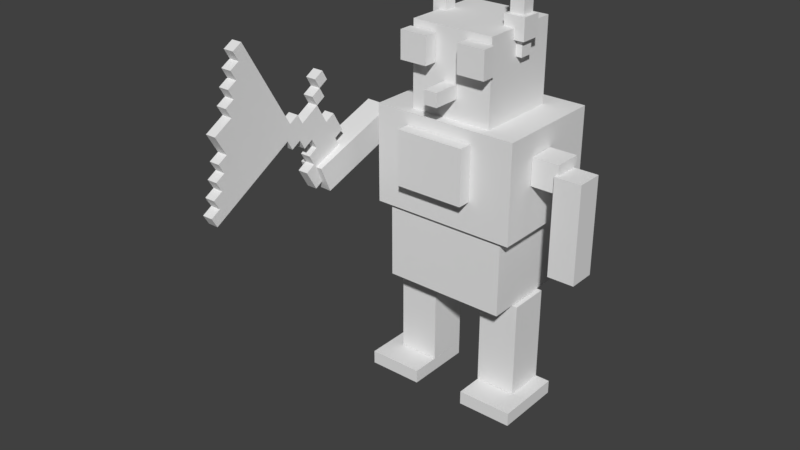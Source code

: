 # Source: greg_complete.blend  (saved by Blender 2.78.0; exported with 4.5.12 LTS)
import bpy
from mathutils import Matrix  # noqa: F401  (used for matrix-valued properties, if any)

bpy.ops.wm.read_factory_settings(use_empty=True)
scene = bpy.context.scene
scene.name = 'Scene'

# ---- collections
col_collection_1 = bpy.data.collections.new('Collection 1'); scene.collection.children.link(col_collection_1)

# ---- materials (node trees are filled in below, after node groups)
mat_material = bpy.data.materials.new('Material')
mat_material.alpha_threshold = 0.0
mat_material.use_transparent_shadow = False
mat_material.roughness = 0.5

# ---- material node trees

# ---- world
world_world = bpy.data.worlds.new('World'); scene.world = world_world
world_world.color = (0.05088, 0.05088, 0.05088)
world_world.use_sun_shadow = False
world_world.sun_shadow_jitter_overblur = 0.0
world_world.cycles.sampling_method = 'MANUAL'

# ---- meshes
me_cube_019 = bpy.data.meshes.new('Cube.019')
me_cube_019.from_pydata([(-1.0, -1.0, -1.0), (-1.0, -1.0, 1.596), (-1.0, 12.17, -1.0), (-1.0, 12.17, 1.596), (9.556, -1.0, -1.0), (9.556, -1.0, 1.596), (9.556, 12.17, -1.0), (9.556, 12.17, 1.596)], [], [(1, 3, 2, 0), (3, 7, 6, 2), (7, 5, 4, 6), (5, 1, 0, 4), (0, 2, 6, 4), (5, 7, 3, 1)])
_uv = me_cube_019.uv_layers.new(name='UVMap')
_uv.uv.foreach_set('vector', [0.0781, 0.3436, 0.0001108, 0.3436, 0.0001108, 0.3128, 0.0781, 0.3128, 0.2812, 0.3436, 0.2035, 0.3436, 0.2035, 0.3128, 0.2812, 0.3128, 0.203, 0.3436, 0.1411, 0.3436, 0.1411, 0.3128, 0.203, 0.3128, 0.1403, 0.3436, 0.07845, 0.3436, 0.07845, 0.3128, 0.1403, 0.3128, 0.203, 0.3444, 0.203, 0.4998, 0.1412, 0.4998, 0.1412, 0.3444, 0.1405, 0.3448, 0.1405, 0.4994, 0.07867, 0.4994, 0.07867, 0.3448])
me_cube_019.use_remesh_preserve_volume = False
me_cube_019.use_remesh_preserve_attributes = False
me_cube_019.use_mirror_vertex_groups = False
me_cube_019.update()
me_cube_018 = bpy.data.meshes.new('Cube.018')
me_cube_018.from_pydata([(-1.0, -1.0, -1.0), (-1.0, -1.0, 5.241), (-1.0, 1.649, -1.0), (-1.0, 1.649, 5.241), (1.637, -1.0, -1.0), (1.637, -1.0, 5.241), (1.637, 1.649, -1.0), (1.637, 1.649, 5.241)], [], [(1, 3, 2, 0), (3, 7, 6, 2), (7, 5, 4, 6), (5, 1, 0, 4), (0, 2, 6, 4), (5, 7, 3, 1)])
_uv = me_cube_018.uv_layers.new(name='UVMap')
_uv.uv.foreach_set('vector', [0.6713, 0.3435, 0.6254, 0.3435, 0.6254, 0.1265, 0.6713, 0.1265, 0.8121, 0.3435, 0.7662, 0.3435, 0.7662, 0.1265, 0.8121, 0.1265, 0.7653, 0.3435, 0.7193, 0.3435, 0.7193, 0.1265, 0.7653, 0.1265, 0.7184, 0.3435, 0.6725, 0.3435, 0.6725, 0.1265, 0.7184, 0.1265, 0.7652, 0.3451, 0.7652, 0.437, 0.7195, 0.437, 0.7195, 0.3451, 0.7185, 0.3445, 0.7185, 0.4364, 0.6724, 0.4364, 0.6724, 0.3445])
me_cube_018.use_remesh_preserve_volume = False
me_cube_018.use_remesh_preserve_attributes = False
me_cube_018.use_mirror_vertex_groups = False
me_cube_018.update()
me_cube_017 = bpy.data.meshes.new('Cube.017')
me_cube_017.from_pydata([(-1.0, -1.0, -2.599), (-1.0, -1.0, 1.0), (-1.0, 2.475, -2.599), (-1.0, 2.475, 1.0), (2.565, -1.0, -2.599), (2.565, -1.0, 1.0), (2.565, 2.475, -2.599), (2.565, 2.475, 1.0)], [], [(1, 3, 2, 0), (3, 7, 6, 2), (7, 5, 4, 6), (5, 1, 0, 4), (0, 2, 6, 4), (5, 7, 3, 1)])
_uv = me_cube_017.uv_layers.new(name='UVMap')
_uv.uv.foreach_set('vector', [2.112e-05, 0.9378, 0.01559, 0.9378, 0.01559, 0.9687, 2.112e-05, 0.9687, 0.04699, 0.938, 0.06237, 0.938, 0.06237, 0.9685, 0.04699, 0.9685, 0.03133, 0.9378, 0.0469, 0.9378, 0.0469, 0.9687, 0.03133, 0.9687, 0.01564, 0.9378, 0.03121, 0.9378, 0.03121, 0.9687, 0.01564, 0.9687, 0.03156, 0.9696, 0.04669, 0.9696, 0.04669, 0.9995, 0.03156, 0.9995, 0.01578, 0.9693, 0.03108, 0.9693, 0.03108, 0.9996, 0.01578, 0.9996])
me_cube_017.use_remesh_preserve_volume = False
me_cube_017.use_remesh_preserve_attributes = False
me_cube_017.use_mirror_vertex_groups = False
me_cube_017.update()
me_cube_015 = bpy.data.meshes.new('Cube.015')
me_cube_015.from_pydata([(-1.0, -1.0, 2.054), (-1.0, -1.0, 5.402), (-1.0, 3.225, 2.054), (-1.0, 3.225, 5.402), (4.437, -1.0, 2.054), (4.437, -1.0, 5.402), (4.437, 3.225, 2.054), (4.437, 3.225, 5.402)], [], [(1, 3, 2, 0), (3, 7, 6, 2), (7, 5, 4, 6), (5, 1, 0, 4), (0, 2, 6, 4), (5, 7, 3, 1)])
_uv = me_cube_015.uv_layers.new(name='UVMap')
_uv.uv.foreach_set('vector', [0.6089, 0.6075, 0.5006, 0.6075, 0.5006, 0.4397, 0.6089, 0.4397, 0.9997, 0.6089, 0.8601, 0.6089, 0.8601, 0.439, 0.9997, 0.439, 0.8584, 0.6082, 0.7516, 0.6082, 0.7516, 0.4397, 0.8584, 0.4397, 0.75, 0.6082, 0.6104, 0.6082, 0.6104, 0.4389, 0.75, 0.4389, 0.8899, 0.7824, 0.8899, 1.0, 0.7515, 1.0, 0.7515, 0.7824, 0.7499, 0.7822, 0.7499, 0.9995, 0.6104, 0.9995, 0.6104, 0.7822])
me_cube_015.use_remesh_preserve_volume = False
me_cube_015.use_remesh_preserve_attributes = False
me_cube_015.use_mirror_vertex_groups = False
me_cube_015.update()
me_cube_014 = bpy.data.meshes.new('Cube.014')
me_cube_014.from_pydata([(-1.0, -1.0, -1.0), (-1.0, -1.0, 1.929), (-1.0, 1.985, -1.0), (-1.0, 1.985, 1.929), (1.895, -1.0, -1.0), (1.895, -1.0, 1.929), (1.895, 1.985, -1.0), (1.895, 1.985, 1.929)], [], [(1, 3, 2, 0), (3, 7, 6, 2), (7, 5, 4, 6), (5, 1, 0, 4), (0, 2, 6, 4), (5, 7, 3, 1)])
_uv = me_cube_014.uv_layers.new(name='UVMap')
_uv.uv.foreach_set('vector', [0.03113, 0.5625, 7.415e-05, 0.5625, 7.415e-05, 0.5005, 0.03113, 0.5005, 0.1249, 0.5625, 0.09389, 0.5625, 0.09389, 0.5005, 0.1249, 0.5005, 0.09368, 0.5625, 0.06262, 0.5625, 0.06262, 0.5005, 0.09368, 0.5005, 0.06244, 0.5625, 0.03139, 0.5625, 0.03139, 0.5005, 0.06244, 0.5005, 0.09367, 0.5625, 0.09367, 0.6247, 0.06268, 0.6247, 0.06268, 0.5625, 0.06241, 0.5628, 0.06241, 0.6249, 0.03142, 0.6249, 0.03142, 0.5628])
me_cube_014.use_remesh_preserve_volume = False
me_cube_014.use_remesh_preserve_attributes = False
me_cube_014.use_mirror_vertex_groups = False
me_cube_014.update()
me_cube_013 = bpy.data.meshes.new('Cube.013')
me_cube_013.from_pydata([(-1.0, -1.0, -1.0), (-1.0, -1.0, 7.538), (-1.0, 1.405, -1.0), (-1.0, 1.405, 7.538), (1.36, -1.0, -1.0), (1.36, -1.0, 7.538), (1.36, 1.405, -1.0), (1.36, 1.405, 7.538)], [], [(1, 3, 2, 0), (3, 7, 6, 2), (7, 5, 4, 6), (5, 1, 0, 4), (0, 2, 6, 4), (5, 7, 3, 1)])
_uv = me_cube_013.uv_layers.new(name='UVMap')
_uv.uv.foreach_set('vector', [0.03121, 0.2183, 0.00019, 0.2183, 0.00019, 0.0002959, 0.03121, 0.0002959, 0.125, 0.2183, 0.09394, 0.2183, 0.09394, 0.0002959, 0.125, 0.0002959, 0.09384, 0.2183, 0.06282, 0.2183, 0.06282, 0.0002959, 0.09384, 0.0002959, 0.06252, 0.2183, 0.0315, 0.2183, 0.0315, 0.0002959, 0.06252, 0.0002959, 0.09336, 0.219, 0.09336, 0.2811, 0.06312, 0.2811, 0.06312, 0.219, 0.06226, 0.2191, 0.06226, 0.2811, 0.03177, 0.2811, 0.03177, 0.2191])
me_cube_013.use_remesh_preserve_volume = False
me_cube_013.use_remesh_preserve_attributes = False
me_cube_013.use_mirror_vertex_groups = False
me_cube_013.update()
me_cube_012 = bpy.data.meshes.new('Cube.012')
me_cube_012.from_pydata([(-1.0, -1.0, -1.0), (-1.0, -1.0, 15.42), (-1.0, 2.192, -1.0), (-1.0, 2.192, 15.42), (2.295, -1.0, -1.0), (2.295, -1.0, 15.42), (2.295, 2.192, -1.0), (2.295, 2.192, 15.42)], [], [(1, 3, 2, 0), (3, 7, 6, 2), (7, 5, 4, 6), (5, 1, 0, 4), (0, 2, 6, 4), (5, 7, 3, 1)])
_uv = me_cube_012.uv_layers.new(name='UVMap')
_uv.uv.foreach_set('vector', [0.3904, 0.9685, 0.3752, 0.9685, 0.3752, 0.8131, 0.3904, 0.8131, 0.4374, 0.9685, 0.4221, 0.9685, 0.4221, 0.8131, 0.4374, 0.8131, 0.4217, 0.9685, 0.4065, 0.9685, 0.4065, 0.8131, 0.4217, 0.8131, 0.4062, 0.9685, 0.3909, 0.9685, 0.3909, 0.8131, 0.4062, 0.8131, 0.4218, 0.9691, 0.4218, 0.9999, 0.4063, 0.9999, 0.4063, 0.9691, 0.4062, 0.9696, 0.4062, 1.0, 0.3909, 1.0, 0.3909, 0.9696])
me_cube_012.use_remesh_preserve_volume = False
me_cube_012.use_remesh_preserve_attributes = False
me_cube_012.use_mirror_vertex_groups = False
me_cube_012.update()
me_cube_011 = bpy.data.meshes.new('Cube.011')
me_cube_011.from_pydata([(-1.0, -1.0, -1.0), (-1.0, -1.0, 4.857), (-1.0, 1.907, -1.0), (-1.0, 1.907, 4.857), (4.978, -1.0, -1.0), (4.978, -1.0, 4.857), (4.978, 1.907, -1.0), (4.978, 1.907, 4.857)], [], [(1, 3, 2, 0), (3, 7, 6, 2), (7, 5, 4, 6), (5, 1, 0, 4), (0, 2, 6, 4), (5, 7, 3, 1)])
_uv = me_cube_011.uv_layers.new(name='UVMap')
_uv.uv.foreach_set('vector', [0.3906, 0.7811, 0.3752, 0.7811, 0.3752, 0.7192, 0.3906, 0.7192, 0.4687, 0.7811, 0.4377, 0.7811, 0.4377, 0.7192, 0.4687, 0.7192, 0.4375, 0.7811, 0.422, 0.7811, 0.422, 0.7192, 0.4375, 0.7192, 0.4218, 0.7811, 0.3908, 0.7811, 0.3908, 0.7192, 0.4218, 0.7192, 0.453, 0.8123, 0.422, 0.8123, 0.422, 0.7817, 0.453, 0.7817, 0.4218, 0.8121, 0.3908, 0.8121, 0.3908, 0.7817, 0.4218, 0.7817])
me_cube_011.use_remesh_preserve_volume = False
me_cube_011.use_remesh_preserve_attributes = False
me_cube_011.use_mirror_vertex_groups = False
me_cube_011.update()
me_plane = bpy.data.meshes.new('Plane')
me_plane.from_pydata([(-1.0, 0.0, 0.0), (0.0, 0.0, 0.0), (-0.5, 1.0, 0.0), (0.0, -0.5, 0.0), (0.5, 0.0, 0.0), (-0.5, 0.5, 0.0), (-0.25, -1.0, 0.0), (0.0, -0.25, 0.0), (0.25, 0.0, 0.0), (-0.25, 1.0, 0.0), (0.0, 0.25, 0.0), (0.0, -0.75, 0.0), (-0.25, 0.0, 0.0), (0.75, 0.0, 0.0), (0.5, -0.25, 0.0), (0.25, -0.5, 0.0), (-0.25, -0.5, 0.0), (-0.5, 0.75, 0.0), (-0.5, 0.25, 0.0), (-0.75, 0.5, 0.0), (0.5, 0.25, 0.0), (0.75, 0.25, 0.0), (0.25, 0.25, 0.0), (-0.25, 0.25, 0.0), (-0.75, 0.25, 0.0), (-0.75, 0.75, 0.0), (-0.25, -0.75, 0.0), (0.25, -0.25, 0.0), (-0.25, -0.25, 0.0), (-0.25, 0.75, 0.0), (-1.0, 0.125, 0.0), (0.0, -0.125, 0.0), (-0.875, 0.0, 0.0), (0.125, 0.0, 0.0), (-0.375, 1.0, 0.0), (0.0, -0.625, 0.0), (-0.375, 0.0, 0.0), (0.625, 0.0, 0.0), (0.5, -0.125, 0.0), (0.125, -0.5, 0.0), (-0.375, -0.5, 0.0), (-0.5, 0.875, 0.0), (-0.5, 0.375, 0.0), (-0.875, 0.5, 0.0), (-0.375, 0.5, 0.0), (-0.625, 1.0, 0.0), (-0.375, -1.0, 0.0), (0.0, -0.375, 0.0), (0.375, 0.0, 0.0), (0.0, 0.125, 0.0), (-0.125, 0.0, 0.0), (0.375, -0.5, 0.0), (-0.125, -0.5, 0.0), (-0.5, 0.625, 0.0), (-0.5, 0.125, 0.0), (-0.625, 0.5, 0.0), (0.5, 0.125, 0.0), (0.75, 0.125, 0.0), (0.625, 0.25, 0.0), (0.875, 0.25, 0.0), (0.25, 0.125, 0.0), (0.125, 0.25, 0.0), (0.375, 0.25, 0.0), (-0.25, 0.375, 0.0), (-0.25, 0.125, 0.0), (-0.375, 0.25, 0.0), (-0.125, 0.25, 0.0), (-0.75, 0.375, 0.0), (-0.75, 0.125, 0.0), (-0.875, 0.25, 0.0), (-0.625, 0.25, 0.0), (-0.75, 0.875, 0.0), (-0.75, 0.625, 0.0), (-0.875, 0.75, 0.0), (-0.625, 0.75, 0.0), (-0.25, -0.625, 0.0), (-0.25, -0.875, 0.0), (-0.375, -0.75, 0.0), (-0.125, -0.75, 0.0), (0.25, -0.125, 0.0), (0.25, -0.375, 0.0), (0.125, -0.25, 0.0), (0.375, -0.25, 0.0), (-0.25, -0.125, 0.0), (-0.25, -0.375, 0.0), (-0.375, -0.25, 0.0), (-0.125, -0.25, 0.0), (-0.25, 0.875, 0.0), (-0.375, 0.75, 0.0), (-0.375, 0.625, 0.0), (-0.375, 0.875, 0.0), (-0.125, -0.375, 0.0), (-0.375, -0.375, 0.0), (-0.375, -0.125, 0.0), (0.625, -0.125, 0.0), (0.375, -0.375, 0.0), (0.125, -0.375, 0.0), (0.125, -0.125, 0.0), (0.125, -0.625, 0.0), (-0.125, -0.875, 0.0), (-0.375, -0.875, 0.0), (-0.375, -0.625, 0.0), (-0.625, 0.625, 0.0), (-0.875, 0.625, 0.0), (-0.875, 0.125, 0.0), (-0.125, 0.125, 0.0), (-0.375, 0.125, 0.0), (-0.375, 0.375, 0.0), (0.375, 0.125, 0.0), (0.125, 0.125, 0.0), (0.875, 0.125, 0.0), (0.625, 0.125, 0.0), (-0.625, 0.375, 0.0), (-0.625, 0.875, 0.0), (-0.125, -0.625, 0.0), (0.375, -0.125, 0.0), (-0.125, -0.125, 0.0), (-1.0, 0.125, 0.12), (-1.0, 0.0, 0.12), (3.837e-30, -0.125, 0.12), (3.837e-30, 0.0, 0.12), (-0.875, 0.0, 0.12), (0.125, 0.0, 0.12), (-0.375, 1.0, 0.12), (-0.5, 1.0, 0.12), (3.837e-30, -0.625, 0.12), (3.837e-30, -0.5, 0.12), (0.625, 0.0, 0.12), (0.5, 0.0, 0.12), (0.5, -0.125, 0.12), (0.125, -0.5, 0.12), (-0.5, 0.875, 0.12), (-0.5, 0.375, 0.12), (-0.5, 0.5, 0.12), (-0.375, 0.5, 0.12), (-0.375, -1.0, 0.12), (-0.25, -1.0, 0.12), (3.837e-30, -0.375, 0.12), (3.837e-30, -0.25, 0.12), (0.375, 0.0, 0.12), (0.25, 0.0, 0.12), (3.837e-30, 0.125, 0.12), (3.837e-30, 0.25, 0.12), (-0.125, 0.0, 0.12), (-0.25, 0.0, 0.12), (0.375, -0.5, 0.12), (0.25, -0.5, 0.12), (-0.125, -0.5, 0.12), (-0.25, -0.5, 0.12), (-0.5, 0.625, 0.12), (-0.5, 0.75, 0.12), (-0.5, 0.125, 0.12), (-0.5, 0.25, 0.12), (-0.625, 0.5, 0.12), (-0.75, 0.5, 0.12), (0.5, 0.125, 0.12), (0.5, 0.25, 0.12), (0.75, 0.125, 0.12), (0.75, 0.25, 0.12), (0.625, 0.25, 0.12), (0.875, 0.25, 0.12), (0.25, 0.125, 0.12), (0.25, 0.25, 0.12), (0.125, 0.25, 0.12), (0.375, 0.25, 0.12), (-0.25, 0.125, 0.12), (-0.25, 0.25, 0.12), (-0.375, 0.25, 0.12), (-0.125, 0.25, 0.12), (-0.75, 0.375, 0.12), (-0.75, 0.125, 0.12), (-0.75, 0.25, 0.12), (-0.625, 0.25, 0.12), (-0.75, 0.625, 0.12), (-0.75, 0.75, 0.12), (-0.625, 0.75, 0.12), (-0.25, -0.625, 0.12), (-0.25, -0.875, 0.12), (-0.25, -0.75, 0.12), (-0.125, -0.75, 0.12), (0.25, -0.125, 0.12), (0.25, -0.375, 0.12), (0.25, -0.25, 0.12), (0.125, -0.25, 0.12), (0.375, -0.25, 0.12), (-0.25, -0.125, 0.12), (-0.25, -0.375, 0.12), (-0.25, -0.25, 0.12), (-0.125, -0.25, 0.12), (-0.25, 0.875, 0.12), (-0.25, 1.0, 0.12), (-0.375, 0.75, 0.12), (3.837e-30, -0.75, 0.12), (-0.375, 0.0, 0.12), (0.75, 0.0, 0.12), (0.5, -0.25, 0.12), (-0.375, -0.5, 0.12), (-0.875, 0.5, 0.12), (-0.625, 1.0, 0.12), (-0.25, 0.375, 0.12), (-0.875, 0.25, 0.12), (-0.75, 0.875, 0.12), (-0.875, 0.75, 0.12), (-0.375, -0.75, 0.12), (-0.375, -0.25, 0.12), (-0.25, 0.75, 0.12), (-0.375, 0.625, 0.12), (-0.375, 0.875, 0.12), (-0.125, -0.375, 0.12), (-0.375, -0.375, 0.12), (-0.375, -0.125, 0.12), (0.625, -0.125, 0.12), (0.375, -0.375, 0.12), (0.125, -0.375, 0.12), (0.125, -0.125, 0.12), (0.125, -0.625, 0.12), (-0.125, -0.875, 0.12), (-0.375, -0.875, 0.12), (-0.375, -0.625, 0.12), (-0.625, 0.625, 0.12), (-0.875, 0.625, 0.12), (-0.875, 0.125, 0.12), (-0.125, 0.125, 0.12), (-0.375, 0.125, 0.12), (-0.375, 0.375, 0.12), (0.375, 0.125, 0.12), (0.125, 0.125, 0.12), (0.875, 0.125, 0.12), (0.625, 0.125, 0.12), (-0.625, 0.375, 0.12), (-0.625, 0.875, 0.12), (-0.125, -0.625, 0.12), (0.375, -0.125, 0.12), (-0.125, -0.125, 0.12)], [], [(116, 50, 1, 31), (115, 48, 4, 38), (114, 52, 3, 35), (113, 45, 2, 41), (112, 55, 5, 42), (111, 58, 21, 57), (109, 61, 22, 60), (108, 62, 20, 56), (106, 65, 23, 64), (105, 66, 10, 49), (104, 69, 24, 68), (103, 73, 25, 72), (102, 74, 17, 53), (101, 40, 16, 75), (100, 77, 26, 76), (97, 33, 8, 79), (96, 81, 27, 80), (93, 36, 12, 83), (92, 85, 28, 84), (91, 86, 7, 47), (90, 34, 9, 87), (53, 17, 88, 89), (41, 2, 34, 90), (17, 41, 90, 88), (88, 90, 87, 29), (84, 28, 86, 91), (16, 84, 91, 52), (52, 91, 47, 3), (40, 92, 84, 16), (85, 93, 83, 28), (38, 4, 37, 94), (80, 27, 82, 95), (15, 80, 95, 51), (47, 7, 81, 96), (3, 47, 96, 39), (39, 96, 80, 15), (31, 1, 33, 97), (7, 31, 97, 81), (81, 97, 79, 27), (35, 3, 39, 98), (76, 26, 78, 99), (46, 100, 76, 6), (77, 101, 75, 26), (72, 25, 74, 102), (19, 72, 102, 55), (55, 102, 53, 5), (43, 103, 72, 19), (0, 30, 104, 32), (64, 23, 66, 105), (12, 64, 105, 50), (50, 105, 49, 1), (54, 18, 65, 106), (36, 106, 64, 12), (42, 5, 44, 107), (18, 42, 107, 65), (65, 107, 63, 23), (60, 22, 62, 108), (8, 60, 108, 48), (48, 108, 56, 4), (49, 10, 61, 109), (1, 49, 109, 33), (33, 109, 60, 8), (57, 21, 59, 110), (56, 20, 58, 111), (4, 56, 111, 37), (37, 111, 57, 13), (67, 19, 55, 112), (24, 67, 112, 70), (70, 112, 42, 18), (25, 71, 113, 74), (74, 113, 41, 17), (75, 16, 52, 114), (26, 75, 114, 78), (78, 114, 35, 11), (79, 8, 48, 115), (27, 79, 115, 82), (82, 115, 38, 14), (83, 12, 50, 116), (28, 83, 116, 86), (86, 116, 31, 7), (233, 119, 120, 143), (232, 129, 128, 139), (231, 125, 126, 147), (230, 131, 124, 198), (229, 132, 133, 153), (228, 157, 158, 159), (226, 161, 162, 163), (225, 155, 156, 164), (223, 165, 166, 167), (222, 141, 142, 168), (221, 170, 171, 200), (220, 173, 174, 202), (219, 149, 150, 175), (218, 176, 148, 196), (217, 177, 178, 203), (214, 180, 140, 122), (213, 181, 182, 183), (210, 185, 144, 193), (209, 186, 187, 204), (208, 137, 138, 188), (207, 189, 190, 123), (149, 206, 191, 150), (131, 207, 123, 124), (150, 191, 207, 131), (191, 205, 189, 207), (186, 208, 188, 187), (148, 147, 208, 186), (147, 126, 137, 208), (196, 148, 186, 209), (204, 187, 185, 210), (129, 211, 127, 128), (181, 212, 184, 182), (146, 145, 212, 181), (137, 213, 183, 138), (126, 130, 213, 137), (130, 146, 181, 213), (119, 214, 122, 120), (138, 183, 214, 119), (183, 182, 180, 214), (125, 215, 130, 126), (177, 216, 179, 178), (135, 136, 177, 217), (203, 178, 176, 218), (173, 219, 175, 174), (154, 153, 219, 173), (153, 133, 149, 219), (197, 154, 173, 220), (118, 121, 221, 117), (165, 222, 168, 166), (144, 143, 222, 165), (143, 120, 141, 222), (151, 223, 167, 152), (193, 144, 165, 223), (132, 224, 134, 133), (152, 167, 224, 132), (167, 166, 199, 224), (161, 225, 164, 162), (140, 139, 225, 161), (139, 128, 155, 225), (141, 226, 163, 142), (120, 122, 226, 141), (122, 140, 161, 226), (157, 227, 160, 158), (155, 228, 159, 156), (128, 127, 228, 155), (127, 194, 157, 228), (169, 229, 153, 154), (171, 172, 229, 169), (172, 152, 132, 229), (174, 175, 230, 201), (175, 150, 131, 230), (176, 231, 147, 148), (178, 179, 231, 176), (179, 192, 125, 231), (180, 232, 139, 140), (182, 184, 232, 180), (184, 195, 129, 232), (185, 233, 143, 144), (187, 188, 233, 185), (188, 138, 119, 233), (32, 104, 221, 121), (104, 30, 117, 221), (15, 51, 145, 146), (13, 57, 157, 194), (104, 68, 170, 221), (21, 58, 159, 158), (29, 87, 189, 205), (18, 54, 151, 152), (88, 29, 205, 191), (22, 61, 163, 162), (87, 9, 190, 189), (89, 88, 191, 206), (20, 62, 164, 156), (53, 89, 206, 149), (23, 63, 199, 166), (45, 113, 230, 198), (106, 36, 193, 223), (58, 20, 156, 159), (98, 39, 130, 215), (113, 71, 201, 230), (9, 34, 123, 190), (54, 106, 223, 151), (59, 21, 158, 160), (35, 98, 215, 125), (10, 66, 168, 142), (11, 35, 125, 192), (99, 78, 179, 216), (30, 0, 118, 117), (67, 24, 171, 169), (107, 44, 134, 224), (61, 10, 142, 163), (76, 99, 216, 177), (24, 69, 200, 171), (37, 13, 194, 127), (62, 22, 162, 164), (77, 100, 217, 203), (0, 32, 121, 118), (70, 18, 152, 172), (14, 38, 129, 195), (100, 46, 135, 217), (71, 25, 174, 201), (39, 15, 146, 130), (63, 107, 224, 199), (34, 2, 124, 123), (66, 23, 166, 168), (40, 101, 218, 196), (85, 92, 209, 204), (25, 73, 202, 174), (19, 67, 169, 154), (101, 77, 203, 218), (92, 40, 196, 209), (68, 24, 171, 170), (43, 19, 154, 197), (24, 70, 172, 171), (36, 93, 210, 193), (6, 76, 177, 136), (2, 45, 198, 124), (93, 85, 204, 210), (78, 11, 192, 179), (44, 5, 133, 134), (94, 37, 127, 211), (73, 103, 220, 202), (46, 6, 136, 135), (38, 94, 211, 129), (110, 59, 160, 227), (103, 43, 197, 220), (95, 82, 184, 212), (57, 110, 227, 157), (51, 95, 212, 145), (82, 14, 195, 184), (5, 53, 149, 133), (69, 104, 221, 200)])
_uv = me_plane.uv_layers.new(name='UVMap')
_uv.uv.foreach_set('vector', [0.9446, 0.139, 0.9446, 0.127, 0.9387, 0.127, 0.9387, 0.139, 0.9146, 0.1398, 0.9146, 0.1242, 0.9068, 0.1242, 0.9068, 0.1398, 0.9456, 0.2019, 0.9456, 0.1864, 0.9379, 0.1864, 0.9379, 0.2019, 0.9765, 0.01566, 0.9765, 0.0001291, 0.9687, 0.0001291, 0.9687, 0.01566, 0.9756, 0.07663, 0.9756, 0.06438, 0.9694, 0.06438, 0.9694, 0.07663, 0.8982, 0.107, 0.8982, 0.09484, 0.8921, 0.09484, 0.8921, 0.107, 0.9293, 0.1072, 0.9293, 0.09468, 0.9231, 0.09468, 0.9231, 0.1072, 0.9139, 0.1073, 0.9139, 0.09457, 0.9075, 0.09457, 0.9075, 0.1073, 0.9606, 0.109, 0.9606, 0.09441, 0.9533, 0.09441, 0.9533, 0.109, 0.9449, 0.108, 0.9449, 0.09483, 0.9383, 0.09483, 0.9383, 0.108, 0.9915, 0.1081, 0.9915, 0.09533, 0.9852, 0.09533, 0.9852, 0.1081, 0.992, 0.04621, 0.992, 0.03164, 0.9847, 0.03164, 0.9847, 0.04621, 0.9763, 0.04651, 0.9763, 0.03186, 0.969, 0.03186, 0.969, 0.04651, 0.9605, 0.2005, 0.9605, 0.1878, 0.9541, 0.1878, 0.9541, 0.2005, 0.9598, 0.2322, 0.9598, 0.2207, 0.954, 0.2207, 0.954, 0.2322, 0.9301, 0.1398, 0.9301, 0.1242, 0.9223, 0.1242, 0.9223, 0.1398, 0.9292, 0.1703, 0.9292, 0.1578, 0.923, 0.1578, 0.923, 0.1703, 0.9603, 0.1381, 0.9603, 0.1259, 0.9542, 0.1259, 0.9542, 0.1381, 0.9605, 0.17, 0.9605, 0.1561, 0.9536, 0.1561, 0.9536, 0.17, 0.9456, 0.1708, 0.9456, 0.1553, 0.9379, 0.1553, 0.9379, 0.1708, 0.9609, 0.01566, 0.9609, 0.0001291, 0.9532, 0.0001291, 0.9532, 0.01566, 0.9687, 0.04612, 0.9687, 0.03147, 0.9614, 0.03147, 0.9614, 0.04612, 0.9687, 0.01566, 0.9687, 0.0001291, 0.9609, 0.0001291, 0.9609, 0.01566, 0.9687, 0.03119, 0.9687, 0.01566, 0.9609, 0.01566, 0.9609, 0.03119, 0.9609, 0.03119, 0.9609, 0.01566, 0.9532, 0.01566, 0.9532, 0.03119, 0.9534, 0.1708, 0.9534, 0.1553, 0.9456, 0.1553, 0.9456, 0.1708, 0.9534, 0.1864, 0.9534, 0.1708, 0.9456, 0.1708, 0.9456, 0.1864, 0.9456, 0.1864, 0.9456, 0.1708, 0.9379, 0.1708, 0.9379, 0.1864, 0.9605, 0.185, 0.9605, 0.1722, 0.9541, 0.1722, 0.9541, 0.185, 0.9607, 0.1543, 0.9607, 0.1408, 0.9539, 0.1408, 0.9539, 0.1543, 0.9055, 0.139, 0.9055, 0.1262, 0.8991, 0.1262, 0.8991, 0.139, 0.9212, 0.1701, 0.9212, 0.1577, 0.915, 0.1577, 0.915, 0.1701, 0.9213, 0.1867, 0.9213, 0.1729, 0.9144, 0.1729, 0.9144, 0.1867, 0.937, 0.1714, 0.937, 0.1576, 0.9301, 0.1576, 0.9301, 0.1714, 0.9379, 0.1864, 0.9379, 0.1708, 0.9301, 0.1708, 0.9301, 0.1864, 0.9293, 0.1869, 0.9293, 0.1736, 0.9226, 0.1736, 0.9226, 0.1869, 0.937, 0.1389, 0.937, 0.1263, 0.9306, 0.1263, 0.9306, 0.1389, 0.9366, 0.1547, 0.9366, 0.1428, 0.9307, 0.1428, 0.9307, 0.1547, 0.9289, 0.1549, 0.9289, 0.143, 0.9229, 0.143, 0.9229, 0.1549, 0.9365, 0.2009, 0.9365, 0.1891, 0.9306, 0.1891, 0.9306, 0.2009, 0.9528, 0.2337, 0.9528, 0.2198, 0.9459, 0.2198, 0.9459, 0.2337, 0.9606, 0.2495, 0.9606, 0.2352, 0.9535, 0.2352, 0.9535, 0.2495, 0.9603, 0.2158, 0.9603, 0.2035, 0.9542, 0.2035, 0.9542, 0.2158, 0.9841, 0.04628, 0.9841, 0.03183, 0.9768, 0.03183, 0.9768, 0.04628, 0.9841, 0.06183, 0.9841, 0.04735, 0.9769, 0.04735, 0.9769, 0.06183, 0.9761, 0.06187, 0.9761, 0.04807, 0.9692, 0.04807, 0.9692, 0.06187, 0.992, 0.0619, 0.992, 0.04728, 0.9847, 0.04728, 0.9847, 0.0619, 0.9995, 0.124, 0.9995, 0.1102, 0.9926, 0.1102, 0.9926, 0.124, 0.9527, 0.1085, 0.9527, 0.09536, 0.9461, 0.09536, 0.9461, 0.1085, 0.9524, 0.1233, 0.9524, 0.1109, 0.9462, 0.1109, 0.9462, 0.1233, 0.9449, 0.1238, 0.9449, 0.1104, 0.9382, 0.1104, 0.9382, 0.1238, 0.9686, 0.1089, 0.9686, 0.09445, 0.9613, 0.09445, 0.9613, 0.1089, 0.9602, 0.1237, 0.9602, 0.1113, 0.954, 0.1113, 0.954, 0.1237, 0.9682, 0.07725, 0.9682, 0.06376, 0.9614, 0.06376, 0.9614, 0.07725, 0.9684, 0.09314, 0.9684, 0.07919, 0.9614, 0.07919, 0.9614, 0.09314, 0.9605, 0.09279, 0.9605, 0.07929, 0.9537, 0.07929, 0.9537, 0.09279, 0.9213, 0.1067, 0.9213, 0.09517, 0.9156, 0.09517, 0.9156, 0.1067, 0.9223, 0.1242, 0.9223, 0.1087, 0.9146, 0.1087, 0.9146, 0.1242, 0.9146, 0.1242, 0.9146, 0.1087, 0.9068, 0.1087, 0.9068, 0.1242, 0.9375, 0.1086, 0.9375, 0.09476, 0.9305, 0.09476, 0.9305, 0.1086, 0.9379, 0.1242, 0.9379, 0.1087, 0.9301, 0.1087, 0.9301, 0.1242, 0.9301, 0.1242, 0.9301, 0.1087, 0.9223, 0.1087, 0.9223, 0.1242, 0.89, 0.1085, 0.89, 0.09545, 0.8835, 0.09545, 0.8835, 0.1085, 0.906, 0.1072, 0.906, 0.0947, 0.8998, 0.0947, 0.8998, 0.1072, 0.906, 0.1241, 0.906, 0.1105, 0.8992, 0.1105, 0.8992, 0.1241, 0.8979, 0.1229, 0.8979, 0.1104, 0.8916, 0.1104, 0.8916, 0.1229, 0.984, 0.0776, 0.984, 0.06341, 0.9769, 0.06341, 0.9769, 0.0776, 0.9838, 0.09302, 0.9838, 0.07956, 0.9771, 0.07956, 0.9771, 0.09302, 0.9761, 0.09278, 0.9761, 0.07929, 0.9693, 0.07929, 0.9693, 0.09278, 0.9841, 0.03032, 0.9841, 0.01621, 0.9771, 0.01621, 0.9771, 0.03032, 0.9765, 0.03119, 0.9765, 0.01566, 0.9687, 0.01566, 0.9687, 0.03119, 0.9534, 0.2019, 0.9534, 0.1864, 0.9456, 0.1864, 0.9456, 0.2019, 0.9534, 0.2174, 0.9534, 0.2019, 0.9456, 0.2019, 0.9456, 0.2174, 0.9447, 0.218, 0.9447, 0.2051, 0.9383, 0.2051, 0.9383, 0.218, 0.9223, 0.1398, 0.9223, 0.1242, 0.9146, 0.1242, 0.9146, 0.1398, 0.9223, 0.1553, 0.9223, 0.1398, 0.9146, 0.1398, 0.9146, 0.1553, 0.9136, 0.1547, 0.9136, 0.1416, 0.907, 0.1416, 0.907, 0.1547, 0.9523, 0.1388, 0.9523, 0.1264, 0.9461, 0.1264, 0.9461, 0.1388, 0.9534, 0.1553, 0.9534, 0.1398, 0.9456, 0.1398, 0.9456, 0.1553, 0.9443, 0.1548, 0.9443, 0.1431, 0.9384, 0.1431, 0.9384, 0.1548, 0.9446, 0.139, 0.9387, 0.139, 0.9387, 0.127, 0.9446, 0.127, 0.9146, 0.1398, 0.9068, 0.1398, 0.9068, 0.1242, 0.9146, 0.1242, 0.9456, 0.2019, 0.9379, 0.2019, 0.9379, 0.1864, 0.9456, 0.1864, 0.9765, 0.01566, 0.9687, 0.01566, 0.9687, 0.0001291, 0.9765, 0.0001291, 0.9756, 0.07663, 0.9694, 0.07663, 0.9694, 0.06438, 0.9756, 0.06438, 0.8982, 0.107, 0.8921, 0.107, 0.8921, 0.09484, 0.8982, 0.09484, 0.9293, 0.1072, 0.9231, 0.1072, 0.9231, 0.09468, 0.9293, 0.09468, 0.9139, 0.1073, 0.9075, 0.1073, 0.9075, 0.09457, 0.9139, 0.09457, 0.9606, 0.109, 0.9533, 0.109, 0.9533, 0.09441, 0.9606, 0.09441, 0.9449, 0.108, 0.9383, 0.108, 0.9383, 0.09483, 0.9449, 0.09483, 0.9915, 0.1081, 0.9852, 0.1081, 0.9852, 0.09533, 0.9915, 0.09533, 0.992, 0.04621, 0.9847, 0.04621, 0.9847, 0.03164, 0.992, 0.03164, 0.9763, 0.04651, 0.969, 0.04651, 0.969, 0.03186, 0.9763, 0.03186, 0.9605, 0.2005, 0.9541, 0.2005, 0.9541, 0.1878, 0.9605, 0.1878, 0.9598, 0.2322, 0.954, 0.2322, 0.954, 0.2207, 0.9598, 0.2207, 0.9301, 0.1398, 0.9223, 0.1398, 0.9223, 0.1242, 0.9301, 0.1242, 0.9292, 0.1703, 0.923, 0.1703, 0.923, 0.1578, 0.9292, 0.1578, 0.9603, 0.1381, 0.9542, 0.1381, 0.9542, 0.1259, 0.9603, 0.1259, 0.9605, 0.17, 0.9536, 0.17, 0.9536, 0.1561, 0.9605, 0.1561, 0.9456, 0.1708, 0.9379, 0.1708, 0.9379, 0.1553, 0.9456, 0.1553, 0.9609, 0.01566, 0.9532, 0.01566, 0.9532, 0.0001291, 0.9609, 0.0001291, 0.9687, 0.04612, 0.9614, 0.04612, 0.9614, 0.03147, 0.9687, 0.03147, 0.9687, 0.01566, 0.9609, 0.01566, 0.9609, 0.0001291, 0.9687, 0.0001291, 0.9687, 0.03119, 0.9609, 0.03119, 0.9609, 0.01566, 0.9687, 0.01566, 0.9609, 0.03119, 0.9532, 0.03119, 0.9532, 0.01566, 0.9609, 0.01566, 0.9534, 0.1708, 0.9456, 0.1708, 0.9456, 0.1553, 0.9534, 0.1553, 0.9534, 0.1864, 0.9456, 0.1864, 0.9456, 0.1708, 0.9534, 0.1708, 0.9456, 0.1864, 0.9379, 0.1864, 0.9379, 0.1708, 0.9456, 0.1708, 0.9605, 0.185, 0.9541, 0.185, 0.9541, 0.1722, 0.9605, 0.1722, 0.9607, 0.1543, 0.9539, 0.1543, 0.9539, 0.1408, 0.9607, 0.1408, 0.9055, 0.139, 0.8991, 0.139, 0.8991, 0.1262, 0.9055, 0.1262, 0.9212, 0.1701, 0.915, 0.1701, 0.915, 0.1577, 0.9212, 0.1577, 0.9213, 0.1867, 0.9144, 0.1867, 0.9144, 0.1729, 0.9213, 0.1729, 0.937, 0.1714, 0.9301, 0.1714, 0.9301, 0.1576, 0.937, 0.1576, 0.9379, 0.1864, 0.9301, 0.1864, 0.9301, 0.1708, 0.9379, 0.1708, 0.9293, 0.1869, 0.9226, 0.1869, 0.9226, 0.1736, 0.9293, 0.1736, 0.937, 0.1389, 0.9306, 0.1389, 0.9306, 0.1263, 0.937, 0.1263, 0.9366, 0.1547, 0.9307, 0.1547, 0.9307, 0.1428, 0.9366, 0.1428, 0.9289, 0.1549, 0.9229, 0.1549, 0.9229, 0.143, 0.9289, 0.143, 0.9365, 0.2009, 0.9306, 0.2009, 0.9306, 0.1891, 0.9365, 0.1891, 0.9528, 0.2337, 0.9459, 0.2337, 0.9459, 0.2198, 0.9528, 0.2198, 0.9606, 0.2495, 0.9535, 0.2495, 0.9535, 0.2352, 0.9606, 0.2352, 0.9603, 0.2158, 0.9542, 0.2158, 0.9542, 0.2035, 0.9603, 0.2035, 0.9841, 0.04628, 0.9768, 0.04628, 0.9768, 0.03183, 0.9841, 0.03183, 0.9841, 0.06183, 0.9769, 0.06183, 0.9769, 0.04735, 0.9841, 0.04735, 0.9761, 0.06187, 0.9692, 0.06187, 0.9692, 0.04807, 0.9761, 0.04807, 0.992, 0.0619, 0.9847, 0.0619, 0.9847, 0.04728, 0.992, 0.04728, 0.9995, 0.124, 0.9926, 0.124, 0.9926, 0.1102, 0.9995, 0.1102, 0.9527, 0.1085, 0.9461, 0.1085, 0.9461, 0.09536, 0.9527, 0.09536, 0.9524, 0.1233, 0.9462, 0.1233, 0.9462, 0.1109, 0.9524, 0.1109, 0.9449, 0.1238, 0.9382, 0.1238, 0.9382, 0.1104, 0.9449, 0.1104, 0.9686, 0.1089, 0.9613, 0.1089, 0.9613, 0.09445, 0.9686, 0.09445, 0.9602, 0.1237, 0.954, 0.1237, 0.954, 0.1113, 0.9602, 0.1113, 0.9682, 0.07725, 0.9614, 0.07725, 0.9614, 0.06376, 0.9682, 0.06376, 0.9684, 0.09314, 0.9614, 0.09314, 0.9614, 0.07919, 0.9684, 0.07919, 0.9605, 0.09279, 0.9537, 0.09279, 0.9537, 0.07929, 0.9605, 0.07929, 0.9213, 0.1067, 0.9156, 0.1067, 0.9156, 0.09517, 0.9213, 0.09517, 0.9223, 0.1242, 0.9146, 0.1242, 0.9146, 0.1087, 0.9223, 0.1087, 0.9146, 0.1242, 0.9068, 0.1242, 0.9068, 0.1087, 0.9146, 0.1087, 0.9375, 0.1086, 0.9305, 0.1086, 0.9305, 0.09476, 0.9375, 0.09476, 0.9379, 0.1242, 0.9301, 0.1242, 0.9301, 0.1087, 0.9379, 0.1087, 0.9301, 0.1242, 0.9223, 0.1242, 0.9223, 0.1087, 0.9301, 0.1087, 0.89, 0.1085, 0.8835, 0.1085, 0.8835, 0.09545, 0.89, 0.09545, 0.906, 0.1072, 0.8998, 0.1072, 0.8998, 0.0947, 0.906, 0.0947, 0.906, 0.1241, 0.8992, 0.1241, 0.8992, 0.1105, 0.906, 0.1105, 0.8979, 0.1229, 0.8916, 0.1229, 0.8916, 0.1104, 0.8979, 0.1104, 0.984, 0.0776, 0.9769, 0.0776, 0.9769, 0.06341, 0.984, 0.06341, 0.9838, 0.09302, 0.9771, 0.09302, 0.9771, 0.07956, 0.9838, 0.07956, 0.9761, 0.09278, 0.9693, 0.09278, 0.9693, 0.07929, 0.9761, 0.07929, 0.9841, 0.03032, 0.9771, 0.03032, 0.9771, 0.01621, 0.9841, 0.01621, 0.9765, 0.03119, 0.9687, 0.03119, 0.9687, 0.01566, 0.9765, 0.01566, 0.9534, 0.2019, 0.9456, 0.2019, 0.9456, 0.1864, 0.9534, 0.1864, 0.9534, 0.2174, 0.9456, 0.2174, 0.9456, 0.2019, 0.9534, 0.2019, 0.9447, 0.218, 0.9383, 0.218, 0.9383, 0.2051, 0.9447, 0.2051, 0.9223, 0.1398, 0.9146, 0.1398, 0.9146, 0.1242, 0.9223, 0.1242, 0.9223, 0.1553, 0.9146, 0.1553, 0.9146, 0.1398, 0.9223, 0.1398, 0.9136, 0.1547, 0.907, 0.1547, 0.907, 0.1416, 0.9136, 0.1416, 0.9523, 0.1388, 0.9461, 0.1388, 0.9461, 0.1264, 0.9523, 0.1264, 0.9534, 0.1553, 0.9456, 0.1553, 0.9456, 0.1398, 0.9534, 0.1398, 0.9443, 0.1548, 0.9384, 0.1548, 0.9384, 0.1431, 0.9443, 0.1431, 0.9926, 0.124, 0.9926, 0.1102, 0.9926, 0.1102, 0.9926, 0.124, 0.9926, 0.1102, 0.9995, 0.1102, 0.9995, 0.1102, 0.9926, 0.1102, 0.9213, 0.1867, 0.9144, 0.1867, 0.9144, 0.1867, 0.9213, 0.1867, 0.8916, 0.1229, 0.8916, 0.1104, 0.8916, 0.1104, 0.8916, 0.1229, 0.9915, 0.1081, 0.9852, 0.1081, 0.9852, 0.1081, 0.9915, 0.1081, 0.8921, 0.09484, 0.8982, 0.09484, 0.8982, 0.09484, 0.8921, 0.09484, 0.9532, 0.03119, 0.9532, 0.01566, 0.9532, 0.01566, 0.9532, 0.03119, 0.9686, 0.09445, 0.9686, 0.1089, 0.9686, 0.1089, 0.9686, 0.09445, 0.9609, 0.03119, 0.9532, 0.03119, 0.9532, 0.03119, 0.9609, 0.03119, 0.9231, 0.09468, 0.9293, 0.09468, 0.9293, 0.09468, 0.9231, 0.09468, 0.9532, 0.01566, 0.9532, 0.0001291, 0.9532, 0.0001291, 0.9532, 0.01566, 0.9614, 0.04612, 0.9614, 0.03147, 0.9614, 0.03147, 0.9614, 0.04612, 0.9075, 0.09457, 0.9139, 0.09457, 0.9139, 0.09457, 0.9075, 0.09457, 0.9687, 0.04612, 0.9614, 0.04612, 0.9614, 0.04612, 0.9687, 0.04612, 0.9537, 0.09279, 0.9537, 0.07929, 0.9537, 0.07929, 0.9537, 0.09279, 0.9765, 0.0001291, 0.9765, 0.01566, 0.9765, 0.01566, 0.9765, 0.0001291, 0.9602, 0.1113, 0.9602, 0.1237, 0.9602, 0.1237, 0.9602, 0.1113, 0.8998, 0.0947, 0.906, 0.0947, 0.906, 0.0947, 0.8998, 0.0947, 0.9306, 0.2009, 0.9306, 0.1891, 0.9306, 0.1891, 0.9306, 0.2009, 0.9771, 0.01621, 0.9841, 0.01621, 0.9841, 0.01621, 0.9771, 0.01621, 0.9532, 0.0001291, 0.9609, 0.0001291, 0.9609, 0.0001291, 0.9532, 0.0001291, 0.9686, 0.1089, 0.9613, 0.1089, 0.9613, 0.1089, 0.9686, 0.1089, 0.8835, 0.09545, 0.89, 0.09545, 0.89, 0.09545, 0.8835, 0.09545, 0.9365, 0.2009, 0.9306, 0.2009, 0.9306, 0.2009, 0.9365, 0.2009, 0.9383, 0.09483, 0.9449, 0.09483, 0.9449, 0.09483, 0.9383, 0.09483, 0.9383, 0.218, 0.9383, 0.2051, 0.9383, 0.2051, 0.9383, 0.218, 0.9459, 0.2337, 0.9459, 0.2198, 0.9459, 0.2198, 0.9459, 0.2337, 0.9995, 0.1102, 0.9995, 0.124, 0.9995, 0.124, 0.9995, 0.1102, 0.9838, 0.07956, 0.9838, 0.09302, 0.9838, 0.09302, 0.9838, 0.07956, 0.9614, 0.07725, 0.9614, 0.06376, 0.9614, 0.06376, 0.9614, 0.07725, 0.9305, 0.09476, 0.9375, 0.09476, 0.9375, 0.09476, 0.9305, 0.09476, 0.9528, 0.2337, 0.9459, 0.2337, 0.9459, 0.2337, 0.9528, 0.2337, 0.9852, 0.09533, 0.9915, 0.09533, 0.9915, 0.09533, 0.9852, 0.09533, 0.8979, 0.1229, 0.8916, 0.1229, 0.8916, 0.1229, 0.8979, 0.1229, 0.9156, 0.09517, 0.9213, 0.09517, 0.9213, 0.09517, 0.9156, 0.09517, 0.9598, 0.2207, 0.9598, 0.2322, 0.9598, 0.2322, 0.9598, 0.2207, 0.9995, 0.124, 0.9926, 0.124, 0.9926, 0.124, 0.9995, 0.124, 0.9761, 0.09278, 0.9693, 0.09278, 0.9693, 0.09278, 0.9761, 0.09278, 0.907, 0.1547, 0.907, 0.1416, 0.907, 0.1416, 0.907, 0.1547, 0.9606, 0.2352, 0.9606, 0.2495, 0.9606, 0.2495, 0.9606, 0.2352, 0.9841, 0.01621, 0.9841, 0.03032, 0.9841, 0.03032, 0.9841, 0.01621, 0.9293, 0.1869, 0.9226, 0.1869, 0.9226, 0.1869, 0.9293, 0.1869, 0.9537, 0.07929, 0.9605, 0.07929, 0.9605, 0.07929, 0.9537, 0.07929, 0.9609, 0.0001291, 0.9687, 0.0001291, 0.9687, 0.0001291, 0.9609, 0.0001291, 0.9461, 0.09536, 0.9527, 0.09536, 0.9527, 0.09536, 0.9461, 0.09536, 0.9605, 0.1878, 0.9605, 0.2005, 0.9605, 0.2005, 0.9605, 0.1878, 0.9605, 0.1561, 0.9605, 0.17, 0.9605, 0.17, 0.9605, 0.1561, 0.9847, 0.03164, 0.992, 0.03164, 0.992, 0.03164, 0.9847, 0.03164, 0.984, 0.06341, 0.984, 0.0776, 0.984, 0.0776, 0.984, 0.06341, 0.9603, 0.2035, 0.9603, 0.2158, 0.9603, 0.2158, 0.9603, 0.2035, 0.9605, 0.1722, 0.9605, 0.185, 0.9605, 0.185, 0.9605, 0.1722, 0.9852, 0.1081, 0.9852, 0.09533, 0.9852, 0.09533, 0.9852, 0.1081, 0.992, 0.0619, 0.9847, 0.0619, 0.9847, 0.0619, 0.992, 0.0619, 0.9838, 0.09302, 0.9771, 0.09302, 0.9771, 0.09302, 0.9838, 0.09302, 0.9603, 0.1259, 0.9603, 0.1381, 0.9603, 0.1381, 0.9603, 0.1259, 0.9535, 0.2495, 0.9535, 0.2352, 0.9535, 0.2352, 0.9535, 0.2495, 0.9687, 0.0001291, 0.9765, 0.0001291, 0.9765, 0.0001291, 0.9687, 0.0001291, 0.9607, 0.1408, 0.9607, 0.1543, 0.9607, 0.1543, 0.9607, 0.1408, 0.9447, 0.218, 0.9383, 0.218, 0.9383, 0.218, 0.9447, 0.218, 0.9614, 0.06376, 0.9682, 0.06376, 0.9682, 0.06376, 0.9614, 0.06376, 0.8991, 0.139, 0.8991, 0.1262, 0.8991, 0.1262, 0.8991, 0.139, 0.992, 0.03164, 0.992, 0.04621, 0.992, 0.04621, 0.992, 0.03164, 0.9606, 0.2495, 0.9535, 0.2495, 0.9535, 0.2495, 0.9606, 0.2495, 0.9055, 0.139, 0.8991, 0.139, 0.8991, 0.139, 0.9055, 0.139, 0.8835, 0.1085, 0.8835, 0.09545, 0.8835, 0.09545, 0.8835, 0.1085, 0.992, 0.04728, 0.992, 0.0619, 0.992, 0.0619, 0.992, 0.04728, 0.915, 0.1701, 0.915, 0.1577, 0.915, 0.1577, 0.915, 0.1701, 0.89, 0.1085, 0.8835, 0.1085, 0.8835, 0.1085, 0.89, 0.1085, 0.9144, 0.1867, 0.9144, 0.1729, 0.9144, 0.1729, 0.9144, 0.1867, 0.9136, 0.1547, 0.907, 0.1547, 0.907, 0.1547, 0.9136, 0.1547, 0.9692, 0.06187, 0.9692, 0.04807, 0.9692, 0.04807, 0.9692, 0.06187, 0.9915, 0.09533, 0.9915, 0.1081, 0.9915, 0.1081, 0.9915, 0.09533])
me_plane.materials.append(mat_material)
me_plane.use_remesh_preserve_volume = False
me_plane.use_remesh_preserve_attributes = False
me_plane.use_mirror_vertex_groups = False
me_plane.update()
me_cube_010 = bpy.data.meshes.new('Cube.010')
me_cube_010.from_pydata([(-1.0, -0.08506, -1.0), (-1.0, -0.08506, 3.434), (-1.0, 1.0, -1.0), (-1.0, 1.0, 3.434), (4.614, -0.08506, -1.0), (4.614, -0.08506, 3.434), (4.614, 1.0, -1.0), (4.614, 1.0, 3.434)], [], [(1, 3, 2, 0), (3, 7, 6, 2), (7, 5, 4, 6), (5, 1, 0, 4), (0, 2, 6, 4), (5, 7, 3, 1)])
_uv = me_cube_010.uv_layers.new(name='UVMap')
_uv.uv.foreach_set('vector', [0.8278, 0.4062, 0.8128, 0.4062, 0.8128, 0.2822, 0.8278, 0.2822, 0.9997, 0.4062, 0.9223, 0.4062, 0.9223, 0.2822, 0.9997, 0.2822, 0.9216, 0.4062, 0.9066, 0.4062, 0.9066, 0.2822, 0.9216, 0.2822, 0.9059, 0.4062, 0.8285, 0.4062, 0.8285, 0.2822, 0.9059, 0.2822, 0.9843, 0.4064, 0.9843, 0.4374, 0.9067, 0.4374, 0.9067, 0.4064, 0.9063, 0.407, 0.9063, 0.4376, 0.8285, 0.4376, 0.8285, 0.407])
me_cube_010.use_remesh_preserve_volume = False
me_cube_010.use_remesh_preserve_attributes = False
me_cube_010.use_mirror_vertex_groups = False
me_cube_010.update()
me_cube_009 = bpy.data.meshes.new('Cube.009')
me_cube_009.from_pydata([(-1.0, -1.0, -1.0), (-1.0, -1.0, 5.241), (-1.0, 1.649, -1.0), (-1.0, 1.649, 5.241), (1.637, -1.0, -1.0), (1.637, -1.0, 5.241), (1.637, 1.649, -1.0), (1.637, 1.649, 5.241)], [], [(1, 3, 2, 0), (3, 7, 6, 2), (7, 5, 4, 6), (5, 1, 0, 4), (0, 2, 6, 4), (5, 7, 3, 1)])
_uv = me_cube_009.uv_layers.new(name='UVMap')
_uv.uv.foreach_set('vector', [0.6713, 0.3435, 0.6254, 0.3435, 0.6254, 0.1265, 0.6713, 0.1265, 0.8121, 0.3435, 0.7662, 0.3435, 0.7662, 0.1265, 0.8121, 0.1265, 0.7653, 0.3435, 0.7193, 0.3435, 0.7193, 0.1265, 0.7653, 0.1265, 0.7184, 0.3435, 0.6725, 0.3435, 0.6725, 0.1265, 0.7184, 0.1265, 0.7652, 0.3451, 0.7652, 0.437, 0.7195, 0.437, 0.7195, 0.3451, 0.7185, 0.3445, 0.7185, 0.4364, 0.6724, 0.4364, 0.6724, 0.3445])
me_cube_009.use_remesh_preserve_volume = False
me_cube_009.use_remesh_preserve_attributes = False
me_cube_009.use_mirror_vertex_groups = False
me_cube_009.update()
me_cube_008 = bpy.data.meshes.new('Cube.008')
me_cube_008.from_pydata([(-1.0, -1.0, 2.054), (-1.0, -1.0, 5.696), (-1.0, 3.225, 2.054), (-1.0, 3.225, 5.696), (4.437, -1.0, 2.054), (4.437, -1.0, 5.696), (4.437, 3.225, 2.054), (4.437, 3.225, 5.696)], [], [(1, 3, 2, 0), (3, 7, 6, 2), (7, 5, 4, 6), (5, 1, 0, 4), (0, 2, 6, 4), (5, 7, 3, 1)])
_uv = me_cube_008.uv_layers.new(name='UVMap')
_uv.uv.foreach_set('vector', [0.6089, 0.7801, 0.5006, 0.7801, 0.5006, 0.5956, 0.6089, 0.5956, 0.9997, 0.7801, 0.8601, 0.7801, 0.8601, 0.5956, 0.9997, 0.5956, 0.8584, 0.7801, 0.7516, 0.7801, 0.7516, 0.5956, 0.8584, 0.5956, 0.75, 0.7801, 0.6104, 0.7801, 0.6104, 0.5948, 0.75, 0.5948, 0.8899, 0.7824, 0.8899, 1.0, 0.7515, 1.0, 0.7515, 0.7824, 0.7499, 0.7822, 0.7499, 0.9995, 0.6104, 0.9995, 0.6104, 0.7822])
me_cube_008.use_remesh_preserve_volume = False
me_cube_008.use_remesh_preserve_attributes = False
me_cube_008.use_mirror_vertex_groups = False
me_cube_008.update()
me_cube_007 = bpy.data.meshes.new('Cube.007')
me_cube_007.from_pydata([(-1.0, -1.0, -1.0), (-1.0, -1.0, 15.42), (-1.0, 2.192, -1.0), (-1.0, 2.192, 15.42), (2.295, -1.0, -1.0), (2.295, -1.0, 15.42), (2.295, 2.192, -1.0), (2.295, 2.192, 15.42)], [], [(1, 3, 2, 0), (3, 7, 6, 2), (7, 5, 4, 6), (5, 1, 0, 4), (0, 2, 6, 4), (5, 7, 3, 1)])
_uv = me_cube_007.uv_layers.new(name='UVMap')
_uv.uv.foreach_set('vector', [0.3904, 0.9685, 0.3752, 0.9685, 0.3752, 0.8131, 0.3904, 0.8131, 0.4374, 0.9685, 0.4221, 0.9685, 0.4221, 0.8131, 0.4374, 0.8131, 0.4217, 0.9685, 0.4065, 0.9685, 0.4065, 0.8131, 0.4217, 0.8131, 0.4062, 0.9685, 0.3909, 0.9685, 0.3909, 0.8131, 0.4062, 0.8131, 0.4218, 0.9691, 0.4218, 0.9999, 0.4063, 0.9999, 0.4063, 0.9691, 0.4062, 0.9696, 0.4062, 1.0, 0.3909, 1.0, 0.3909, 0.9696])
me_cube_007.use_remesh_preserve_volume = False
me_cube_007.use_remesh_preserve_attributes = False
me_cube_007.use_mirror_vertex_groups = False
me_cube_007.update()
me_cube_006 = bpy.data.meshes.new('Cube.006')
me_cube_006.from_pydata([(-1.0, -1.0, -1.0), (-1.0, -1.0, 4.857), (-1.0, 1.907, -1.0), (-1.0, 1.907, 4.857), (4.978, -1.0, -1.0), (4.978, -1.0, 4.857), (4.978, 1.907, -1.0), (4.978, 1.907, 4.857)], [], [(1, 3, 2, 0), (3, 7, 6, 2), (7, 5, 4, 6), (5, 1, 0, 4), (0, 2, 6, 4), (5, 7, 3, 1)])
_uv = me_cube_006.uv_layers.new(name='UVMap')
_uv.uv.foreach_set('vector', [0.3906, 0.7811, 0.3752, 0.7811, 0.3752, 0.7192, 0.3906, 0.7192, 0.4687, 0.7811, 0.4377, 0.7811, 0.4377, 0.7192, 0.4687, 0.7192, 0.4375, 0.7811, 0.422, 0.7811, 0.422, 0.7192, 0.4375, 0.7192, 0.4218, 0.7811, 0.3908, 0.7811, 0.3908, 0.7192, 0.4218, 0.7192, 0.453, 0.8123, 0.422, 0.8123, 0.422, 0.7817, 0.453, 0.7817, 0.4218, 0.8121, 0.3908, 0.8121, 0.3908, 0.7817, 0.4218, 0.7817])
me_cube_006.use_remesh_preserve_volume = False
me_cube_006.use_remesh_preserve_attributes = False
me_cube_006.use_mirror_vertex_groups = False
me_cube_006.update()
me_cube_005 = bpy.data.meshes.new('Cube.005')
me_cube_005.from_pydata([(-1.0, -1.0, -1.0), (-1.013, -1.0, 1.292), (-1.0, 3.707, -1.0), (-1.013, 3.707, 1.292), (1.292, -1.0, -1.0), (1.28, -1.0, 1.292), (1.292, 3.707, -1.0), (1.28, 3.707, 1.292)], [], [(1, 3, 2, 0), (3, 7, 6, 2), (7, 5, 4, 6), (5, 1, 0, 4), (0, 2, 6, 4), (5, 7, 3, 1)])
_uv = me_cube_005.uv_layers.new(name='UVMap')
_uv.uv.foreach_set('vector', [0.4061, 0.6561, 0.3752, 0.6561, 0.3752, 0.6253, 0.4061, 0.6253, 0.4687, 0.6561, 0.4532, 0.6561, 0.4532, 0.6253, 0.4687, 0.6253, 0.4531, 0.6561, 0.422, 0.6561, 0.422, 0.6253, 0.4531, 0.6253, 0.4218, 0.6561, 0.4063, 0.6561, 0.4063, 0.6253, 0.4218, 0.6253, 0.4374, 0.6566, 0.4374, 0.7186, 0.4221, 0.7186, 0.4221, 0.6566, 0.4218, 0.6568, 0.4218, 0.7186, 0.4064, 0.7186, 0.4064, 0.6568])
me_cube_005.use_remesh_preserve_volume = False
me_cube_005.use_remesh_preserve_attributes = False
me_cube_005.use_mirror_vertex_groups = False
me_cube_005.update()
me_cube_004 = bpy.data.meshes.new('Cube.004')
me_cube_004.from_pydata([(-1.0, -1.0, -2.599), (-1.0, -1.0, 1.0), (-1.0, 2.475, -2.599), (-1.0, 2.475, 1.0), (2.565, -1.0, -2.599), (2.565, -1.0, 1.0), (2.565, 2.475, -2.599), (2.565, 2.475, 1.0)], [], [(1, 3, 2, 0), (3, 7, 6, 2), (7, 5, 4, 6), (5, 1, 0, 4), (0, 2, 6, 4), (5, 7, 3, 1)])
_uv = me_cube_004.uv_layers.new(name='UVMap')
_uv.uv.foreach_set('vector', [2.112e-05, 0.9378, 0.01559, 0.9378, 0.01559, 0.9687, 2.112e-05, 0.9687, 0.04699, 0.938, 0.06237, 0.938, 0.06237, 0.9685, 0.04699, 0.9685, 0.03133, 0.9378, 0.0469, 0.9378, 0.0469, 0.9687, 0.03133, 0.9687, 0.01564, 0.9378, 0.03121, 0.9378, 0.03121, 0.9687, 0.01564, 0.9687, 0.03156, 0.9696, 0.04669, 0.9696, 0.04669, 0.9995, 0.03156, 0.9995, 0.01578, 0.9693, 0.03108, 0.9693, 0.03108, 0.9996, 0.01578, 0.9996])
me_cube_004.use_remesh_preserve_volume = False
me_cube_004.use_remesh_preserve_attributes = False
me_cube_004.use_mirror_vertex_groups = False
me_cube_004.update()
me_cube_003 = bpy.data.meshes.new('Cube.003')
me_cube_003.from_pydata([(-1.0, -1.0, -1.0), (-1.0, -1.0, 6.752), (-1.0, 6.819, -1.0), (-1.0, 6.819, 6.752), (6.764, -1.0, -1.0), (6.764, -1.0, 6.752), (6.764, 6.819, -1.0), (6.764, 6.819, 6.752)], [], [(1, 3, 2, 0), (3, 7, 6, 2), (7, 5, 4, 6), (5, 1, 0, 4), (0, 2, 6, 4), (5, 7, 3, 1)])
_uv = me_cube_003.uv_layers.new(name='UVMap')
_uv.uv.foreach_set('vector', [0.09368, 0.812, 0.0006912, 0.812, 0.0006912, 0.626, 0.09368, 0.626, 0.3748, 0.812, 0.2818, 0.812, 0.2818, 0.626, 0.3748, 0.626, 0.2811, 0.812, 0.1881, 0.812, 0.1881, 0.626, 0.2811, 0.626, 0.1872, 0.812, 0.09425, 0.812, 0.09425, 0.626, 0.1872, 0.626, 0.281, 0.8142, 0.281, 1.0, 0.188, 1.0, 0.188, 0.8142, 0.1872, 0.8142, 0.1872, 1.0, 0.09424, 1.0, 0.09424, 0.8142])
me_cube_003.use_remesh_preserve_volume = False
me_cube_003.use_remesh_preserve_attributes = False
me_cube_003.use_mirror_vertex_groups = False
me_cube_003.update()
me_cube_002 = bpy.data.meshes.new('Cube.002')
me_cube_002.from_pydata([(-1.0, -1.0, -1.0), (-1.0, -1.0, 1.929), (-1.0, 1.985, -1.0), (-1.0, 1.985, 1.929), (1.895, -1.0, -1.0), (1.895, -1.0, 1.929), (1.895, 1.985, -1.0), (1.895, 1.985, 1.929)], [], [(1, 3, 2, 0), (3, 7, 6, 2), (7, 5, 4, 6), (5, 1, 0, 4), (0, 2, 6, 4), (5, 7, 3, 1)])
_uv = me_cube_002.uv_layers.new(name='UVMap')
_uv.uv.foreach_set('vector', [0.03113, 0.5625, 7.415e-05, 0.5625, 7.415e-05, 0.5005, 0.03113, 0.5005, 0.1249, 0.5625, 0.09389, 0.5625, 0.09389, 0.5005, 0.1249, 0.5005, 0.09368, 0.5625, 0.06262, 0.5625, 0.06262, 0.5005, 0.09368, 0.5005, 0.06244, 0.5625, 0.03139, 0.5625, 0.03139, 0.5005, 0.06244, 0.5005, 0.09367, 0.5625, 0.09367, 0.6247, 0.06268, 0.6247, 0.06268, 0.5625, 0.06241, 0.5628, 0.06241, 0.6249, 0.03142, 0.6249, 0.03142, 0.5628])
me_cube_002.use_remesh_preserve_volume = False
me_cube_002.use_remesh_preserve_attributes = False
me_cube_002.use_mirror_vertex_groups = False
me_cube_002.update()
me_cube_001 = bpy.data.meshes.new('Cube.001')
me_cube_001.from_pydata([(-1.0, -1.0, -1.0), (-1.0, -1.0, 1.596), (-1.0, 12.17, -1.0), (-1.0, 12.17, 1.596), (9.556, -1.0, -1.0), (9.556, -1.0, 1.596), (9.556, 12.17, -1.0), (9.556, 12.17, 1.596)], [], [(1, 3, 2, 0), (3, 7, 6, 2), (7, 5, 4, 6), (5, 1, 0, 4), (0, 2, 6, 4), (5, 7, 3, 1)])
_uv = me_cube_001.uv_layers.new(name='UVMap')
_uv.uv.foreach_set('vector', [0.0781, 0.3436, 0.0001108, 0.3436, 0.0001108, 0.3128, 0.0781, 0.3128, 0.2812, 0.3436, 0.2035, 0.3436, 0.2035, 0.3128, 0.2812, 0.3128, 0.203, 0.3436, 0.1411, 0.3436, 0.1411, 0.3128, 0.203, 0.3128, 0.1403, 0.3436, 0.07845, 0.3436, 0.07845, 0.3128, 0.1403, 0.3128, 0.203, 0.3444, 0.203, 0.4998, 0.1412, 0.4998, 0.1412, 0.3444, 0.1405, 0.3448, 0.1405, 0.4994, 0.07867, 0.4994, 0.07867, 0.3448])
me_cube_001.use_remesh_preserve_volume = False
me_cube_001.use_remesh_preserve_attributes = False
me_cube_001.use_mirror_vertex_groups = False
me_cube_001.update()
me_cube = bpy.data.meshes.new('Cube')
me_cube.from_pydata([(-1.0, -1.0, -1.0), (-1.0, -1.0, 7.538), (-1.0, 1.405, -1.0), (-1.0, 1.405, 7.538), (1.36, -1.0, -1.0), (1.36, -1.0, 7.538), (1.36, 1.405, -1.0), (1.36, 1.405, 7.538)], [], [(1, 3, 2, 0), (3, 7, 6, 2), (7, 5, 4, 6), (5, 1, 0, 4), (0, 2, 6, 4), (5, 7, 3, 1)])
_uv = me_cube.uv_layers.new(name='UVMap')
_uv.uv.foreach_set('vector', [0.03121, 0.2183, 0.00019, 0.2183, 0.00019, 0.0002959, 0.03121, 0.0002959, 0.125, 0.2183, 0.09394, 0.2183, 0.09394, 0.0002959, 0.125, 0.0002959, 0.09384, 0.2183, 0.06282, 0.2183, 0.06282, 0.0002959, 0.09384, 0.0002959, 0.06252, 0.2183, 0.0315, 0.2183, 0.0315, 0.0002959, 0.06252, 0.0002959, 0.09336, 0.219, 0.09336, 0.2811, 0.06312, 0.2811, 0.06312, 0.219, 0.06226, 0.2191, 0.06226, 0.2811, 0.03177, 0.2811, 0.03177, 0.2191])
me_cube.use_remesh_preserve_volume = False
me_cube.use_remesh_preserve_attributes = False
me_cube.use_mirror_vertex_groups = False
me_cube.update()

# ---- objects
ob_cube_018 = bpy.data.objects.new('Cube.018', me_cube_019)
ob_cube_017 = bpy.data.objects.new('Cube.017', me_cube_018)
ob_cube_016 = bpy.data.objects.new('Cube.016', me_cube_017)
ob_cube_015 = bpy.data.objects.new('Cube.015', me_cube_015)
ob_cube_014 = bpy.data.objects.new('Cube.014', me_cube_014)
ob_cube_013 = bpy.data.objects.new('Cube.013', me_cube_013)
ob_cube_012 = bpy.data.objects.new('Cube.012', me_cube_012)
ob_cube_011 = bpy.data.objects.new('Cube.011', me_cube_011)
ob_plane = bpy.data.objects.new('Plane', me_plane)
ob_cube_010 = bpy.data.objects.new('Cube.010', me_cube_010)
ob_cube_009 = bpy.data.objects.new('Cube.009', me_cube_009)
ob_cube_008 = bpy.data.objects.new('Cube.008', me_cube_008)
ob_cube_007 = bpy.data.objects.new('Cube.007', me_cube_007)
ob_cube_006 = bpy.data.objects.new('Cube.006', me_cube_006)
ob_cube_005 = bpy.data.objects.new('Cube.005', me_cube_005)
ob_cube_004 = bpy.data.objects.new('Cube.004', me_cube_004)
ob_cube_003 = bpy.data.objects.new('Cube.003', me_cube_003)
ob_cube_002 = bpy.data.objects.new('Cube.002', me_cube_002)
ob_cube_001 = bpy.data.objects.new('Cube.001', me_cube_001)
ob_cube = bpy.data.objects.new('Cube', me_cube)

# ---- transforms, parenting, visibility, modifiers, constraints
ob_cube_018.location = (-0.8716, -0.3517, 0.07136)
ob_cube_018.scale = (0.05901, 0.05901, 0.05901)
ob_cube_018.lineart.crease_threshold = 0.0
ob_cube_017.location = (-0.5912, 0.08011, 0.3422)
ob_cube_017.scale = (0.1736, 0.1736, 0.1736)
ob_cube_017.lineart.crease_threshold = 0.0
ob_cube_016.location = (0.4102, 0.1034, 4.188)
ob_cube_016.scale = (0.06584, 0.06584, 0.06584)
ob_cube_016.lineart.crease_threshold = 0.0
ob_cube_015.location = (-0.4326, -0.1224, 0.7363)
ob_cube_015.scale = (0.2543, 0.2543, 0.2543)
ob_cube_015.lineart.crease_threshold = 0.0
ob_cube_014.location = (0.9252, 0.02892, 2.753)
ob_cube_014.scale = (0.1052, 0.1052, 0.1052)
ob_cube_014.lineart.crease_threshold = 0.0
ob_cube_013.location = (1.224, 0.01832, 1.878)
ob_cube_013.scale = (0.1276, 0.1276, 0.1276)
ob_cube_013.lineart.crease_threshold = 0.0
ob_cube_012.location = (0.4252, 0.1318, 3.891)
ob_cube_012.scale = (0.04746, 0.04746, 0.04746)
ob_cube_012.lineart.crease_threshold = 0.0
ob_cube_011.location = (0.2386, -0.421, 3.803)
ob_cube_011.scale = (0.05198, 0.05198, 0.05198)
ob_cube_011.lineart.crease_threshold = 0.0
ob_plane.location = (-1.344, -1.674, 3.063)
ob_plane.rotation_euler = (-1.571, 0.5261, -1.571)
ob_plane.lineart.crease_threshold = 0.0
ob_cube_010.location = (-0.3001, -0.5659, 2.594)
ob_cube_010.scale = (0.1385, 0.1385, 0.1385)
ob_cube_010.lineart.crease_threshold = 0.0
ob_cube_009.location = (0.4669, 0.08011, 0.3422)
ob_cube_009.scale = (0.1736, 0.1736, 0.1736)
ob_cube_009.lineart.crease_threshold = 0.0
ob_cube_008.location = (-0.5197, -0.1227, 1.494)
ob_cube_008.scale = (0.3013, 0.3013, 0.3013)
ob_cube_008.lineart.crease_threshold = 0.0
ob_cube_007.location = (-0.4888, 0.1318, 3.891)
ob_cube_007.scale = (0.04746, 0.04746, 0.04746)
ob_cube_007.lineart.crease_threshold = 0.0
ob_cube_006.location = (-0.4402, -0.421, 3.803)
ob_cube_006.scale = (0.05198, 0.05198, 0.05198)
ob_cube_006.lineart.crease_threshold = 0.0
ob_cube_005.location = (-0.006696, -0.5636, 3.501)
ob_cube_005.scale = (0.06596, 0.06596, 0.06596)
ob_cube_005.lineart.crease_threshold = 0.0
ob_cube_004.location = (-0.5152, 0.1034, 4.576)
ob_cube_004.scale = (0.06584, 0.06584, 0.06584)
ob_cube_004.lineart.crease_threshold = 0.0
ob_cube_003.location = (-0.3409, -0.1964, 3.327)
ob_cube_003.scale = (0.1194, 0.1194, 0.1194)
ob_cube_003.lineart.crease_threshold = 0.0
ob_cube_002.location = (-1.022, 0.02892, 2.753)
ob_cube_002.scale = (0.1052, 0.1052, 0.1052)
ob_cube_002.lineart.crease_threshold = 0.0
ob_cube_001.location = (0.3557, -0.3517, 0.07136)
ob_cube_001.scale = (0.05901, 0.05901, 0.05901)
ob_cube_001.lineart.crease_threshold = 0.0
ob_cube.location = (-1.313, -0.7749, 2.493)
ob_cube.rotation_euler = (-1.186, 6.354e-07, -0.04905)
ob_cube.scale = (0.1276, 0.1276, 0.1276)
ob_cube.lineart.crease_threshold = 0.0

# ---- collection membership
col_collection_1.objects.link(ob_cube_018)
col_collection_1.objects.link(ob_cube_017)
col_collection_1.objects.link(ob_cube_016)
col_collection_1.objects.link(ob_cube_015)
col_collection_1.objects.link(ob_cube_014)
col_collection_1.objects.link(ob_cube_013)
col_collection_1.objects.link(ob_cube_012)
col_collection_1.objects.link(ob_cube_011)
col_collection_1.objects.link(ob_plane)
col_collection_1.objects.link(ob_cube_010)
col_collection_1.objects.link(ob_cube_009)
col_collection_1.objects.link(ob_cube_008)
col_collection_1.objects.link(ob_cube_007)
col_collection_1.objects.link(ob_cube_006)
col_collection_1.objects.link(ob_cube_005)
col_collection_1.objects.link(ob_cube_004)
col_collection_1.objects.link(ob_cube_003)
col_collection_1.objects.link(ob_cube_002)
col_collection_1.objects.link(ob_cube_001)
col_collection_1.objects.link(ob_cube)

# ---- scene / render settings (as saved in the file)
scene.frame_start = 1; scene.frame_end = 250; scene.frame_set(1)
scene.render.engine = 'BLENDER_EEVEE_NEXT'
scene.render.resolution_percentage = 50
scene.render.dither_intensity = 0.0
scene.cycles.use_denoising = False
scene.cycles.samples = 128
scene.cycles.sampling_pattern = 'TABULATED_SOBOL'
scene.cycles.light_sampling_threshold = 0.0
scene.cycles.use_adaptive_sampling = False
scene.cycles.use_light_tree = False
scene.cycles.blur_glossy = 0.0
scene.cycles.sample_clamp_indirect = 0.0
scene.view_settings.view_transform = 'Standard'
bpy.context.view_layer.update()

# ---- added for rendering (the .blend has no active camera and no usable light): camera, sun
cam_auto = bpy.data.cameras.new('AutoCamera')
cam_auto.lens = 50.0
cam_auto.sensor_width = 36.0
cam_auto.clip_end = 1000.0
ob_auto_camera = bpy.data.objects.new('AutoCamera', cam_auto)
scene.collection.objects.link(ob_auto_camera)
ob_auto_camera.location = (6.10057, -8.39303, 7.22806)
ob_auto_camera.rotation_euler = (1.09748, -7.21219e-08, 0.694738)
scene.camera = ob_auto_camera
light_auto_sun = bpy.data.lights.new('AutoSun', 'SUN')
light_auto_sun.energy = 3.0
light_auto_sun.angle = 0.0523599
ob_auto_sun = bpy.data.objects.new('AutoSun', light_auto_sun)
scene.collection.objects.link(ob_auto_sun)
ob_auto_sun.rotation_euler = (0.872665, 0.174533, 0.523599)
bpy.context.view_layer.update()
